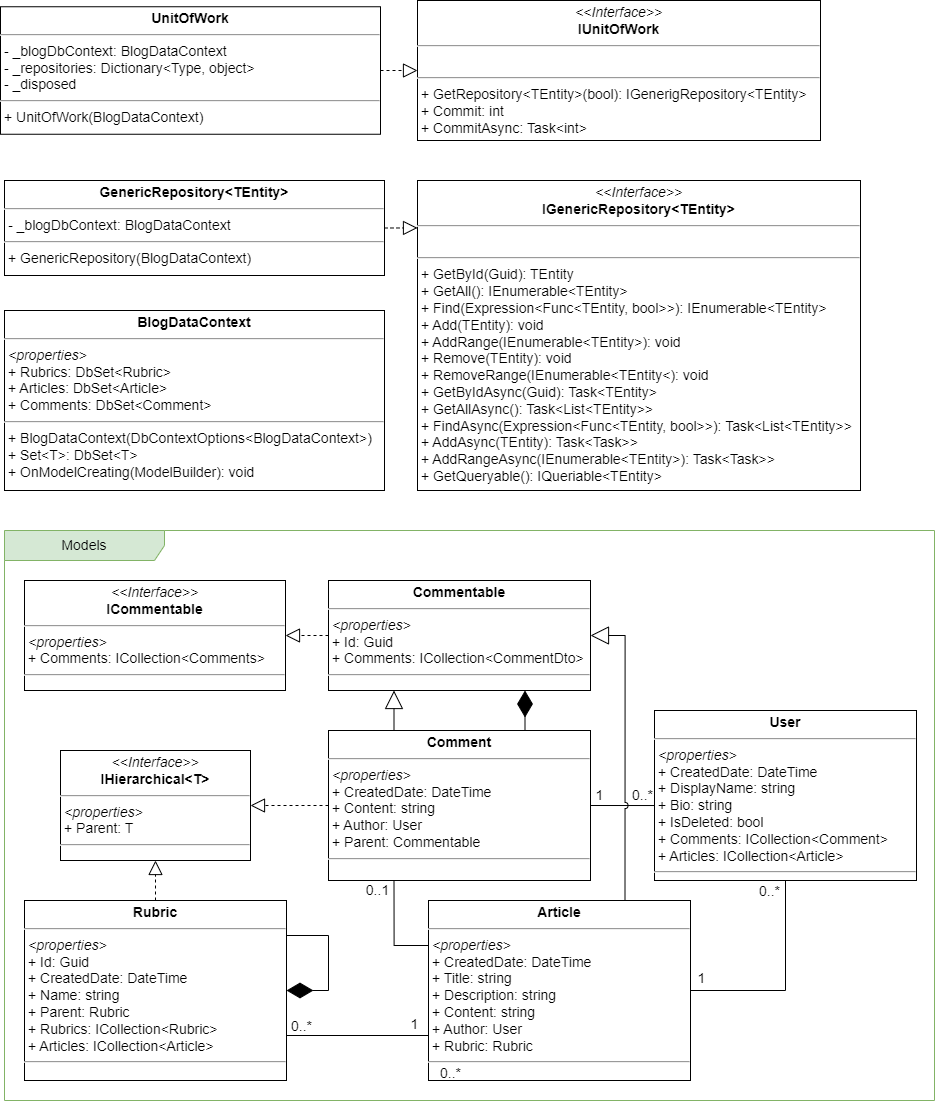

The diagram above was exported from draw.io. Its source (the exported page's mxGraphModel, read from the mxfile embedded in the PNG):
<mxGraphModel dx="2868" dy="1462" grid="1" gridSize="10" guides="1" tooltips="1" connect="1" arrows="1" fold="1" page="1" pageScale="1" pageWidth="827" pageHeight="1169" math="0" shadow="0">
  <root>
    <mxCell id="0" />
    <mxCell id="1" parent="0" />
    <mxCell id="2" value="&lt;p style=&quot;margin: 4px 0px 0px; text-align: center; font-size: 14px;&quot;&gt;&lt;i style=&quot;font-size: 14px;&quot;&gt;&amp;lt;&amp;lt;Interface&amp;gt;&amp;gt;&lt;/i&gt;&lt;br style=&quot;font-size: 14px;&quot;&gt;&lt;b style=&quot;font-size: 14px;&quot;&gt;IUnitOfWork&lt;/b&gt;&lt;/p&gt;&lt;hr style=&quot;font-size: 14px;&quot;&gt;&lt;p style=&quot;margin: 0px 0px 0px 4px; font-size: 14px;&quot;&gt;&lt;br&gt;&lt;/p&gt;&lt;hr style=&quot;font-size: 14px;&quot;&gt;&lt;p style=&quot;margin: 0px 0px 0px 4px; font-size: 14px;&quot;&gt;+ GetRepository&amp;lt;TEntity&amp;gt;(bool): IGenerigRepository&amp;lt;TEntity&amp;gt;&lt;/p&gt;&lt;p style=&quot;margin: 0px 0px 0px 4px; font-size: 14px;&quot;&gt;+ Commit: int&lt;/p&gt;&lt;p style=&quot;margin: 0px 0px 0px 4px; font-size: 14px;&quot;&gt;+ CommitAsync: Task&amp;lt;int&amp;gt;&lt;/p&gt;" style="verticalAlign=top;align=left;overflow=fill;fontSize=14;fontFamily=Helvetica;html=1;whiteSpace=wrap;" vertex="1" parent="1">
      <mxGeometry x="827" y="960" width="403" height="140" as="geometry" />
    </mxCell>
    <mxCell id="3" value="&lt;p style=&quot;margin: 4px 0px 0px; text-align: center; font-size: 14px;&quot;&gt;&lt;i style=&quot;font-size: 14px;&quot;&gt;&amp;lt;&amp;lt;Interface&amp;gt;&amp;gt;&lt;/i&gt;&lt;br style=&quot;font-size: 14px;&quot;&gt;&lt;b style=&quot;font-size: 14px;&quot;&gt;IGenericRepository&amp;lt;TEntity&amp;gt;&lt;/b&gt;&lt;/p&gt;&lt;hr style=&quot;font-size: 14px;&quot;&gt;&lt;p style=&quot;margin: 0px 0px 0px 4px; font-size: 14px;&quot;&gt;&lt;br&gt;&lt;/p&gt;&lt;hr style=&quot;font-size: 14px;&quot;&gt;&lt;p style=&quot;margin: 0px 0px 0px 4px; font-size: 14px;&quot;&gt;+ GetById(Guid): TEntity&lt;br&gt;&lt;/p&gt;&lt;p style=&quot;margin: 0px 0px 0px 4px; font-size: 14px;&quot;&gt;+ GetAll(): IEnumerable&amp;lt;TEntity&amp;gt;&lt;/p&gt;&lt;p style=&quot;margin: 0px 0px 0px 4px; font-size: 14px;&quot;&gt;+ Find(Expression&amp;lt;Func&amp;lt;TEntity, bool&amp;gt;&amp;gt;): IEnumerable&amp;lt;TEntity&amp;gt;&lt;/p&gt;&lt;p style=&quot;margin: 0px 0px 0px 4px; font-size: 14px;&quot;&gt;+ Add(TEntity): void&lt;/p&gt;&lt;p style=&quot;margin: 0px 0px 0px 4px; font-size: 14px;&quot;&gt;+ AddRange(IEnumerable&amp;lt;TEntity&amp;gt;): void&lt;/p&gt;&lt;p style=&quot;margin: 0px 0px 0px 4px; font-size: 14px;&quot;&gt;+ Remove(TEntity): void&lt;/p&gt;&lt;p style=&quot;margin: 0px 0px 0px 4px; font-size: 14px;&quot;&gt;+ RemoveRange(IEnumerable&amp;lt;TEntity&amp;lt;): void&lt;/p&gt;&lt;p style=&quot;border-color: var(--border-color); margin: 0px 0px 0px 4px;&quot;&gt;+ GetByIdAsync(Guid): Task&amp;lt;TEntity&amp;gt;&lt;br style=&quot;border-color: var(--border-color);&quot;&gt;&lt;/p&gt;&lt;p style=&quot;border-color: var(--border-color); margin: 0px 0px 0px 4px;&quot;&gt;+ GetAllAsync(): Task&amp;lt;List&amp;lt;TEntity&amp;gt;&amp;gt;&lt;/p&gt;&lt;p style=&quot;border-color: var(--border-color); margin: 0px 0px 0px 4px;&quot;&gt;+ FindAsync(Expression&amp;lt;Func&amp;lt;TEntity, bool&amp;gt;&amp;gt;): Task&amp;lt;List&amp;lt;TEntity&amp;gt;&amp;gt;&lt;/p&gt;&lt;p style=&quot;border-color: var(--border-color); margin: 0px 0px 0px 4px;&quot;&gt;+ AddAsync(TEntity): Task&amp;lt;Task&amp;gt;&amp;gt;&lt;/p&gt;&lt;p style=&quot;border-color: var(--border-color); margin: 0px 0px 0px 4px;&quot;&gt;+ AddRangeAsync(IEnumerable&amp;lt;TEntity&amp;gt;): Task&amp;lt;Task&amp;gt;&amp;gt;&lt;/p&gt;&lt;p style=&quot;border-color: var(--border-color); margin: 0px 0px 0px 4px;&quot;&gt;+ GetQueryable(): IQueriable&amp;lt;TEntity&amp;gt;&lt;/p&gt;" style="verticalAlign=top;align=left;overflow=fill;fontSize=14;fontFamily=Helvetica;html=1;whiteSpace=wrap;" vertex="1" parent="1">
      <mxGeometry x="827" y="1140" width="443" height="310" as="geometry" />
    </mxCell>
    <mxCell id="4" value="&lt;p style=&quot;margin: 4px 0px 0px; text-align: center;&quot;&gt;&lt;b&gt;BlogDataContext&lt;/b&gt;&lt;br&gt;&lt;/p&gt;&lt;hr style=&quot;font-size: 14px;&quot;&gt;&lt;p style=&quot;margin: 0px 0px 0px 4px; font-size: 14px;&quot;&gt;&lt;i&gt;&amp;lt;properties&amp;gt;&lt;/i&gt;&lt;/p&gt;&lt;p style=&quot;margin: 0px 0px 0px 4px; font-size: 14px;&quot;&gt;+ Rubrics: DbSet&amp;lt;Rubric&amp;gt;&lt;br&gt;&lt;/p&gt;&lt;p style=&quot;margin: 0px 0px 0px 4px; font-size: 14px;&quot;&gt;+ Articles: DbSet&amp;lt;Article&amp;gt;&lt;/p&gt;&lt;p style=&quot;margin: 0px 0px 0px 4px; font-size: 14px;&quot;&gt;+ Comments: DbSet&amp;lt;Comment&amp;gt;&lt;/p&gt;&lt;hr style=&quot;font-size: 14px;&quot;&gt;&lt;p style=&quot;margin: 0px 0px 0px 4px; font-size: 14px;&quot;&gt;+&amp;nbsp;BlogDataContext(DbContextOptions&amp;lt;BlogDataContext&amp;gt;)&lt;/p&gt;&lt;p style=&quot;margin: 0px 0px 0px 4px; font-size: 14px;&quot;&gt;+ Set&amp;lt;T&amp;gt;: DbSet&amp;lt;T&amp;gt;&lt;/p&gt;&lt;p style=&quot;margin: 0px 0px 0px 4px; font-size: 14px;&quot;&gt;+ OnModelCreating(ModelBuilder): void&lt;/p&gt;" style="verticalAlign=top;align=left;overflow=fill;fontSize=14;fontFamily=Helvetica;html=1;whiteSpace=wrap;" vertex="1" parent="1">
      <mxGeometry x="414" y="1270" width="380" height="180" as="geometry" />
    </mxCell>
    <mxCell id="5" value="&lt;p style=&quot;margin: 4px 0px 0px; text-align: center;&quot;&gt;&lt;b&gt;GenericRepository&amp;lt;TEntity&amp;gt;&lt;/b&gt;&lt;br&gt;&lt;/p&gt;&lt;hr style=&quot;font-size: 14px;&quot;&gt;&lt;p style=&quot;margin: 0px 0px 0px 4px; font-size: 14px;&quot;&gt;&lt;i&gt;- &lt;/i&gt;_blogDbContext: BlogDataContext&lt;/p&gt;&lt;hr style=&quot;font-size: 14px;&quot;&gt;&lt;p style=&quot;margin: 0px 0px 0px 4px; font-size: 14px;&quot;&gt;+ GenericRepository(BlogDataContext)&lt;/p&gt;" style="verticalAlign=top;align=left;overflow=fill;fontSize=14;fontFamily=Helvetica;html=1;whiteSpace=wrap;" vertex="1" parent="1">
      <mxGeometry x="414" y="1140" width="380" height="95" as="geometry" />
    </mxCell>
    <mxCell id="6" value="&lt;p style=&quot;margin: 4px 0px 0px; text-align: center;&quot;&gt;&lt;b&gt;UnitOfWork&lt;/b&gt;&lt;/p&gt;&lt;hr style=&quot;font-size: 14px;&quot;&gt;&lt;p style=&quot;margin: 0px 0px 0px 4px; font-size: 14px;&quot;&gt;&lt;span style=&quot;background-color: initial;&quot;&gt;- _blogDbContext: BlogDataContext&lt;/span&gt;&lt;br&gt;&lt;/p&gt;&lt;p style=&quot;margin: 0px 0px 0px 4px; font-size: 14px;&quot;&gt;- _repositories: Dictionary&amp;lt;Type, object&amp;gt;&lt;/p&gt;&lt;p style=&quot;margin: 0px 0px 0px 4px; font-size: 14px;&quot;&gt;- _disposed&lt;/p&gt;&lt;hr style=&quot;font-size: 14px;&quot;&gt;&lt;p style=&quot;margin: 0px 0px 0px 4px; font-size: 14px;&quot;&gt;+ UnitOfWork(BlogDataContext)&lt;br&gt;&lt;/p&gt;" style="verticalAlign=top;align=left;overflow=fill;fontSize=14;fontFamily=Helvetica;html=1;whiteSpace=wrap;" vertex="1" parent="1">
      <mxGeometry x="410" y="966.25" width="380" height="127.5" as="geometry" />
    </mxCell>
    <mxCell id="7" value="" style="endArrow=block;dashed=1;endFill=0;endSize=12;html=1;rounded=0;entryX=0;entryY=0.5;entryDx=0;entryDy=0;exitX=1;exitY=0.5;exitDx=0;exitDy=0;" edge="1" source="6" target="2" parent="1">
      <mxGeometry width="160" relative="1" as="geometry">
        <mxPoint x="600" y="1130" as="sourcePoint" />
        <mxPoint x="760" y="1130" as="targetPoint" />
      </mxGeometry>
    </mxCell>
    <mxCell id="8" value="" style="endArrow=block;dashed=1;endFill=0;endSize=12;html=1;rounded=0;entryX=0;entryY=0.153;entryDx=0;entryDy=0;exitX=1;exitY=0.5;exitDx=0;exitDy=0;entryPerimeter=0;" edge="1" source="5" target="3" parent="1">
      <mxGeometry width="160" relative="1" as="geometry">
        <mxPoint x="570" y="1420" as="sourcePoint" />
        <mxPoint x="730" y="1420" as="targetPoint" />
      </mxGeometry>
    </mxCell>
    <mxCell id="9" value="Models" style="shape=umlFrame;whiteSpace=wrap;html=1;pointerEvents=0;recursiveResize=0;container=1;collapsible=0;width=160;fontSize=14;fillColor=#d5e8d4;strokeColor=#82b366;" vertex="1" parent="1">
      <mxGeometry x="414" y="1490" width="930" height="570" as="geometry" />
    </mxCell>
    <mxCell id="10" value="&lt;p style=&quot;margin: 4px 0px 0px; text-align: center;&quot;&gt;&lt;b&gt;Commentable&lt;/b&gt;&lt;br&gt;&lt;/p&gt;&lt;hr style=&quot;font-size: 14px;&quot;&gt;&lt;p style=&quot;margin: 0px 0px 0px 4px; font-size: 14px;&quot;&gt;&lt;i&gt;&amp;lt;properties&amp;gt;&lt;/i&gt;&lt;/p&gt;&lt;p style=&quot;margin: 0px 0px 0px 4px; font-size: 14px;&quot;&gt;+ Id: Guid&lt;/p&gt;&lt;p style=&quot;margin: 0px 0px 0px 4px; font-size: 14px;&quot;&gt;+ Comments: ICollection&amp;lt;CommentDto&amp;gt;&lt;/p&gt;&lt;hr style=&quot;font-size: 14px;&quot;&gt;&lt;p style=&quot;margin: 0px 0px 0px 4px; font-size: 14px;&quot;&gt;&lt;br&gt;&lt;/p&gt;" style="verticalAlign=top;align=left;overflow=fill;fontSize=14;fontFamily=Helvetica;html=1;whiteSpace=wrap;" vertex="1" parent="9">
      <mxGeometry x="324" y="50" width="262" height="110" as="geometry" />
    </mxCell>
    <mxCell id="11" value="&lt;p style=&quot;margin: 4px 0px 0px; text-align: center;&quot;&gt;&lt;b&gt;Comment&lt;/b&gt;&lt;br&gt;&lt;/p&gt;&lt;hr style=&quot;font-size: 14px;&quot;&gt;&lt;p style=&quot;margin: 0px 0px 0px 4px; font-size: 14px;&quot;&gt;&lt;i&gt;&amp;lt;properties&amp;gt;&lt;/i&gt;&lt;/p&gt;&lt;p style=&quot;margin: 0px 0px 0px 4px; font-size: 14px;&quot;&gt;+ CreatedDate: DateTime&lt;br&gt;&lt;/p&gt;&lt;p style=&quot;margin: 0px 0px 0px 4px; font-size: 14px;&quot;&gt;+ Content: string&lt;/p&gt;&lt;p style=&quot;margin: 0px 0px 0px 4px; font-size: 14px;&quot;&gt;+ Author: User&lt;/p&gt;&lt;p style=&quot;margin: 0px 0px 0px 4px; font-size: 14px;&quot;&gt;+ Parent: Commentable&lt;/p&gt;&lt;hr style=&quot;font-size: 14px;&quot;&gt;&lt;p style=&quot;margin: 0px 0px 0px 4px; font-size: 14px;&quot;&gt;&lt;br&gt;&lt;/p&gt;" style="verticalAlign=top;align=left;overflow=fill;fontSize=14;fontFamily=Helvetica;html=1;whiteSpace=wrap;" vertex="1" parent="9">
      <mxGeometry x="324" y="200" width="262" height="150" as="geometry" />
    </mxCell>
    <mxCell id="12" value="" style="endArrow=block;endSize=16;endFill=0;html=1;rounded=0;exitX=0.25;exitY=0;exitDx=0;exitDy=0;entryX=0.25;entryY=1;entryDx=0;entryDy=0;" edge="1" parent="9" source="11" target="10">
      <mxGeometry width="160" relative="1" as="geometry">
        <mxPoint x="346" y="400" as="sourcePoint" />
        <mxPoint x="506" y="400" as="targetPoint" />
      </mxGeometry>
    </mxCell>
    <mxCell id="13" value="" style="endArrow=diamondThin;endFill=1;endSize=24;html=1;rounded=0;entryX=0.75;entryY=1;entryDx=0;entryDy=0;exitX=0.75;exitY=0;exitDx=0;exitDy=0;" edge="1" parent="9" source="11" target="10">
      <mxGeometry width="160" relative="1" as="geometry">
        <mxPoint x="386" y="380" as="sourcePoint" />
        <mxPoint x="546" y="380" as="targetPoint" />
      </mxGeometry>
    </mxCell>
    <mxCell id="14" style="edgeStyle=orthogonalEdgeStyle;rounded=0;orthogonalLoop=1;jettySize=auto;html=1;exitX=1;exitY=0.5;exitDx=0;exitDy=0;entryX=0.5;entryY=1;entryDx=0;entryDy=0;endArrow=none;endFill=0;" edge="1" parent="9" source="16" target="18">
      <mxGeometry relative="1" as="geometry" />
    </mxCell>
    <mxCell id="15" style="edgeStyle=orthogonalEdgeStyle;rounded=0;orthogonalLoop=1;jettySize=auto;html=1;exitX=0;exitY=0.25;exitDx=0;exitDy=0;entryX=0.25;entryY=1;entryDx=0;entryDy=0;endArrow=none;endFill=0;" edge="1" parent="9" source="16" target="11">
      <mxGeometry relative="1" as="geometry" />
    </mxCell>
    <mxCell id="16" value="&lt;p style=&quot;margin: 4px 0px 0px; text-align: center;&quot;&gt;&lt;b&gt;Article&lt;/b&gt;&lt;br&gt;&lt;/p&gt;&lt;hr style=&quot;font-size: 14px;&quot;&gt;&lt;p style=&quot;margin: 0px 0px 0px 4px; font-size: 14px;&quot;&gt;&lt;i&gt;&amp;lt;properties&amp;gt;&lt;/i&gt;&lt;/p&gt;&lt;p style=&quot;margin: 0px 0px 0px 4px; font-size: 14px;&quot;&gt;+ CreatedDate: DateTime&lt;br&gt;&lt;/p&gt;&lt;p style=&quot;margin: 0px 0px 0px 4px; font-size: 14px;&quot;&gt;+ Title: string&lt;br&gt;&lt;/p&gt;&lt;p style=&quot;margin: 0px 0px 0px 4px; font-size: 14px;&quot;&gt;+ Description: string&lt;/p&gt;&lt;p style=&quot;margin: 0px 0px 0px 4px; font-size: 14px;&quot;&gt;+ Content: string&lt;/p&gt;&lt;p style=&quot;margin: 0px 0px 0px 4px; font-size: 14px;&quot;&gt;+ Author: User&lt;/p&gt;&lt;p style=&quot;margin: 0px 0px 0px 4px; font-size: 14px;&quot;&gt;+ Rubric: Rubric&lt;br&gt;&lt;/p&gt;&lt;hr style=&quot;font-size: 14px;&quot;&gt;&lt;p style=&quot;margin: 0px 0px 0px 4px; font-size: 14px;&quot;&gt;&lt;br&gt;&lt;/p&gt;" style="verticalAlign=top;align=left;overflow=fill;fontSize=14;fontFamily=Helvetica;html=1;whiteSpace=wrap;" vertex="1" parent="9">
      <mxGeometry x="424" y="370" width="262" height="180" as="geometry" />
    </mxCell>
    <mxCell id="17" style="edgeStyle=orthogonalEdgeStyle;rounded=0;orthogonalLoop=1;jettySize=auto;html=1;exitX=-0.001;exitY=0.559;exitDx=0;exitDy=0;entryX=1;entryY=0.5;entryDx=0;entryDy=0;endArrow=none;endFill=0;exitPerimeter=0;jumpStyle=none;" edge="1" parent="9" source="18" target="11">
      <mxGeometry relative="1" as="geometry" />
    </mxCell>
    <mxCell id="18" value="&lt;p style=&quot;margin: 4px 0px 0px; text-align: center;&quot;&gt;&lt;b&gt;User&lt;/b&gt;&lt;br&gt;&lt;/p&gt;&lt;hr style=&quot;font-size: 14px;&quot;&gt;&lt;p style=&quot;margin: 0px 0px 0px 4px; font-size: 14px;&quot;&gt;&lt;i&gt;&amp;lt;properties&amp;gt;&lt;/i&gt;&lt;/p&gt;&lt;p style=&quot;margin: 0px 0px 0px 4px; font-size: 14px;&quot;&gt;+ CreatedDate: DateTime&lt;/p&gt;&lt;p style=&quot;margin: 0px 0px 0px 4px; font-size: 14px;&quot;&gt;&lt;span style=&quot;background-color: initial;&quot;&gt;+ DisplayName: string&lt;/span&gt;&lt;br&gt;&lt;/p&gt;&lt;p style=&quot;margin: 0px 0px 0px 4px; font-size: 14px;&quot;&gt;+ Bio: string&lt;/p&gt;&lt;p style=&quot;margin: 0px 0px 0px 4px; font-size: 14px;&quot;&gt;+ IsDeleted: bool&lt;/p&gt;&lt;p style=&quot;margin: 0px 0px 0px 4px; font-size: 14px;&quot;&gt;+ Comments: ICollection&amp;lt;Comment&amp;gt;&lt;/p&gt;&lt;p style=&quot;margin: 0px 0px 0px 4px; font-size: 14px;&quot;&gt;+ Articles: ICollection&amp;lt;Article&amp;gt;&lt;/p&gt;&lt;hr style=&quot;font-size: 14px;&quot;&gt;&lt;p style=&quot;margin: 0px 0px 0px 4px; font-size: 14px;&quot;&gt;&lt;br&gt;&lt;/p&gt;" style="verticalAlign=top;align=left;overflow=fill;fontSize=14;fontFamily=Helvetica;html=1;whiteSpace=wrap;" vertex="1" parent="9">
      <mxGeometry x="650" y="180" width="262" height="170" as="geometry" />
    </mxCell>
    <mxCell id="19" value="&lt;p style=&quot;margin: 4px 0px 0px; text-align: center; font-size: 14px;&quot;&gt;&lt;i style=&quot;font-size: 14px;&quot;&gt;&amp;lt;&amp;lt;Interface&amp;gt;&amp;gt;&lt;/i&gt;&lt;br style=&quot;font-size: 14px;&quot;&gt;&lt;b style=&quot;font-size: 14px;&quot;&gt;IHierarchical&amp;lt;T&amp;gt;&lt;/b&gt;&lt;/p&gt;&lt;hr style=&quot;font-size: 14px;&quot;&gt;&lt;p style=&quot;margin: 0px 0px 0px 4px; font-size: 14px;&quot;&gt;&lt;i&gt;&amp;lt;properties&amp;gt;&lt;/i&gt;&lt;br style=&quot;font-size: 14px;&quot;&gt;+ Parent: T&lt;/p&gt;&lt;hr style=&quot;font-size: 14px;&quot;&gt;&lt;p style=&quot;margin: 0px 0px 0px 4px; font-size: 14px;&quot;&gt;&lt;br&gt;&lt;/p&gt;" style="verticalAlign=top;align=left;overflow=fill;fontSize=14;fontFamily=Helvetica;html=1;whiteSpace=wrap;" vertex="1" parent="9">
      <mxGeometry x="56" y="220" width="190" height="110" as="geometry" />
    </mxCell>
    <mxCell id="20" style="edgeStyle=orthogonalEdgeStyle;rounded=0;orthogonalLoop=1;jettySize=auto;html=1;exitX=1;exitY=0.75;exitDx=0;exitDy=0;entryX=0;entryY=0.75;entryDx=0;entryDy=0;endArrow=none;endFill=0;" edge="1" parent="9" source="21" target="16">
      <mxGeometry relative="1" as="geometry" />
    </mxCell>
    <mxCell id="21" value="&lt;p style=&quot;margin: 4px 0px 0px; text-align: center;&quot;&gt;&lt;b&gt;Rubric&lt;/b&gt;&lt;br&gt;&lt;/p&gt;&lt;hr style=&quot;font-size: 14px;&quot;&gt;&lt;p style=&quot;margin: 0px 0px 0px 4px; font-size: 14px;&quot;&gt;&lt;i&gt;&amp;lt;properties&amp;gt;&lt;/i&gt;&lt;/p&gt;&lt;p style=&quot;margin: 0px 0px 0px 4px; font-size: 14px;&quot;&gt;+ Id: Guid&lt;br&gt;&lt;/p&gt;&lt;p style=&quot;margin: 0px 0px 0px 4px; font-size: 14px;&quot;&gt;+ CreatedDate: DateTime&lt;/p&gt;&lt;p style=&quot;margin: 0px 0px 0px 4px; font-size: 14px;&quot;&gt;+ Name: string&lt;/p&gt;&lt;p style=&quot;margin: 0px 0px 0px 4px; font-size: 14px;&quot;&gt;+ Parent: Rubric&lt;/p&gt;&lt;p style=&quot;margin: 0px 0px 0px 4px; font-size: 14px;&quot;&gt;+ Rubrics: ICollection&amp;lt;Rubric&amp;gt;&lt;/p&gt;&lt;p style=&quot;margin: 0px 0px 0px 4px; font-size: 14px;&quot;&gt;+ Articles: ICollection&amp;lt;Article&amp;gt;&lt;/p&gt;&lt;hr style=&quot;font-size: 14px;&quot;&gt;&lt;p style=&quot;margin: 0px 0px 0px 4px; font-size: 14px;&quot;&gt;&lt;br&gt;&lt;/p&gt;" style="verticalAlign=top;align=left;overflow=fill;fontSize=14;fontFamily=Helvetica;html=1;whiteSpace=wrap;" vertex="1" parent="9">
      <mxGeometry x="20" y="370" width="262" height="180" as="geometry" />
    </mxCell>
    <mxCell id="22" value="" style="endArrow=block;dashed=1;endFill=0;endSize=12;html=1;rounded=0;exitX=0.5;exitY=0;exitDx=0;exitDy=0;entryX=0.5;entryY=1;entryDx=0;entryDy=0;" edge="1" parent="9" source="21" target="19">
      <mxGeometry width="160" relative="1" as="geometry">
        <mxPoint x="370" y="390" as="sourcePoint" />
        <mxPoint x="530" y="390" as="targetPoint" />
      </mxGeometry>
    </mxCell>
    <mxCell id="23" style="edgeStyle=orthogonalEdgeStyle;rounded=0;orthogonalLoop=1;jettySize=auto;html=1;exitX=1;exitY=0.5;exitDx=0;exitDy=0;entryX=1;entryY=0.25;entryDx=0;entryDy=0;endArrow=none;endFill=0;endSize=24;startArrow=diamondThin;startFill=1;targetPerimeterSpacing=15;sourcePerimeterSpacing=14;startSize=24;" edge="1" parent="9" source="21" target="21">
      <mxGeometry relative="1" as="geometry">
        <Array as="points">
          <mxPoint x="324" y="460" />
          <mxPoint x="324" y="405" />
          <mxPoint x="282" y="405" />
        </Array>
      </mxGeometry>
    </mxCell>
    <mxCell id="24" value="&lt;p style=&quot;margin: 4px 0px 0px; text-align: center; font-size: 14px;&quot;&gt;&lt;i style=&quot;font-size: 14px;&quot;&gt;&amp;lt;&amp;lt;Interface&amp;gt;&amp;gt;&lt;/i&gt;&lt;br style=&quot;font-size: 14px;&quot;&gt;&lt;b&gt;ICommentable&lt;/b&gt;&lt;/p&gt;&lt;hr style=&quot;font-size: 14px;&quot;&gt;&lt;p style=&quot;margin: 0px 0px 0px 4px; font-size: 14px;&quot;&gt;&lt;i&gt;&amp;lt;properties&amp;gt;&lt;/i&gt;&lt;br style=&quot;font-size: 14px;&quot;&gt;+ Comments: ICollection&amp;lt;Comments&amp;gt;&lt;/p&gt;&lt;hr style=&quot;font-size: 14px;&quot;&gt;&lt;p style=&quot;margin: 0px 0px 0px 4px; font-size: 14px;&quot;&gt;&lt;br&gt;&lt;/p&gt;" style="verticalAlign=top;align=left;overflow=fill;fontSize=14;fontFamily=Helvetica;html=1;whiteSpace=wrap;" vertex="1" parent="9">
      <mxGeometry x="20" y="50" width="261" height="110" as="geometry" />
    </mxCell>
    <mxCell id="25" value="" style="endArrow=block;dashed=1;endFill=0;endSize=12;html=1;rounded=0;entryX=1;entryY=0.5;entryDx=0;entryDy=0;exitX=0;exitY=0.5;exitDx=0;exitDy=0;" edge="1" parent="9" source="10" target="24">
      <mxGeometry width="160" relative="1" as="geometry">
        <mxPoint x="196.5" y="100" as="sourcePoint" />
        <mxPoint x="356.5" y="100" as="targetPoint" />
      </mxGeometry>
    </mxCell>
    <mxCell id="26" value="" style="endArrow=block;dashed=1;endFill=0;endSize=12;html=1;rounded=0;entryX=1;entryY=0.5;entryDx=0;entryDy=0;exitX=0;exitY=0.5;exitDx=0;exitDy=0;" edge="1" parent="9" source="11" target="19">
      <mxGeometry width="160" relative="1" as="geometry">
        <mxPoint x="360" y="275" as="sourcePoint" />
        <mxPoint x="280" y="610" as="targetPoint" />
      </mxGeometry>
    </mxCell>
    <mxCell id="27" value="" style="endArrow=block;endSize=16;endFill=0;html=1;rounded=0;entryX=1;entryY=0.5;entryDx=0;entryDy=0;exitX=0.75;exitY=0;exitDx=0;exitDy=0;edgeStyle=orthogonalEdgeStyle;jumpStyle=arc;" edge="1" parent="9" source="16" target="10">
      <mxGeometry width="160" relative="1" as="geometry">
        <mxPoint x="704" y="410" as="sourcePoint" />
        <mxPoint x="864" y="410" as="targetPoint" />
      </mxGeometry>
    </mxCell>
    <mxCell id="28" value="&lt;font style=&quot;font-size: 14px;&quot;&gt;0..1&lt;/font&gt;" style="text;html=1;align=center;verticalAlign=middle;resizable=0;points=[];autosize=1;strokeColor=none;fillColor=none;" vertex="1" parent="9">
      <mxGeometry x="348" y="345" width="50" height="30" as="geometry" />
    </mxCell>
    <mxCell id="29" value="&lt;font style=&quot;font-size: 14px;&quot;&gt;0..*&lt;/font&gt;" style="text;html=1;align=center;verticalAlign=middle;resizable=0;points=[];autosize=1;strokeColor=none;fillColor=none;" vertex="1" parent="9">
      <mxGeometry x="277" y="481" width="40" height="30" as="geometry" />
    </mxCell>
    <mxCell id="30" value="&lt;span style=&quot;font-size: 14px;&quot;&gt;1&lt;/span&gt;" style="text;html=1;align=center;verticalAlign=middle;resizable=0;points=[];autosize=1;strokeColor=none;fillColor=none;" vertex="1" parent="9">
      <mxGeometry x="395" y="479" width="30" height="30" as="geometry" />
    </mxCell>
    <mxCell id="31" value="&lt;span style=&quot;font-size: 14px;&quot;&gt;1&lt;/span&gt;" style="text;html=1;align=center;verticalAlign=middle;resizable=0;points=[];autosize=1;strokeColor=none;fillColor=none;" vertex="1" parent="9">
      <mxGeometry x="682" y="433" width="30" height="30" as="geometry" />
    </mxCell>
    <mxCell id="32" value="&lt;span style=&quot;font-size: 14px;&quot;&gt;0..*&lt;/span&gt;" style="text;html=1;align=center;verticalAlign=middle;resizable=0;points=[];autosize=1;strokeColor=none;fillColor=none;" vertex="1" parent="9">
      <mxGeometry x="745" y="346" width="40" height="30" as="geometry" />
    </mxCell>
    <mxCell id="33" value="&lt;span style=&quot;font-size: 14px;&quot;&gt;1&lt;/span&gt;" style="text;html=1;align=center;verticalAlign=middle;resizable=0;points=[];autosize=1;strokeColor=none;fillColor=none;" vertex="1" parent="9">
      <mxGeometry x="580" y="250" width="30" height="30" as="geometry" />
    </mxCell>
    <mxCell id="34" value="&lt;span style=&quot;font-size: 14px;&quot;&gt;0..*&lt;/span&gt;" style="text;html=1;align=center;verticalAlign=middle;resizable=0;points=[];autosize=1;strokeColor=none;fillColor=none;" vertex="1" parent="9">
      <mxGeometry x="618" y="250" width="40" height="30" as="geometry" />
    </mxCell>
    <mxCell id="35" value="&lt;font style=&quot;font-size: 14px;&quot;&gt;0..*&lt;/font&gt;" style="text;html=1;align=center;verticalAlign=middle;resizable=0;points=[];autosize=1;strokeColor=none;fillColor=none;" vertex="1" parent="1">
      <mxGeometry x="840" y="2018" width="40" height="30" as="geometry" />
    </mxCell>
  </root>
</mxGraphModel>